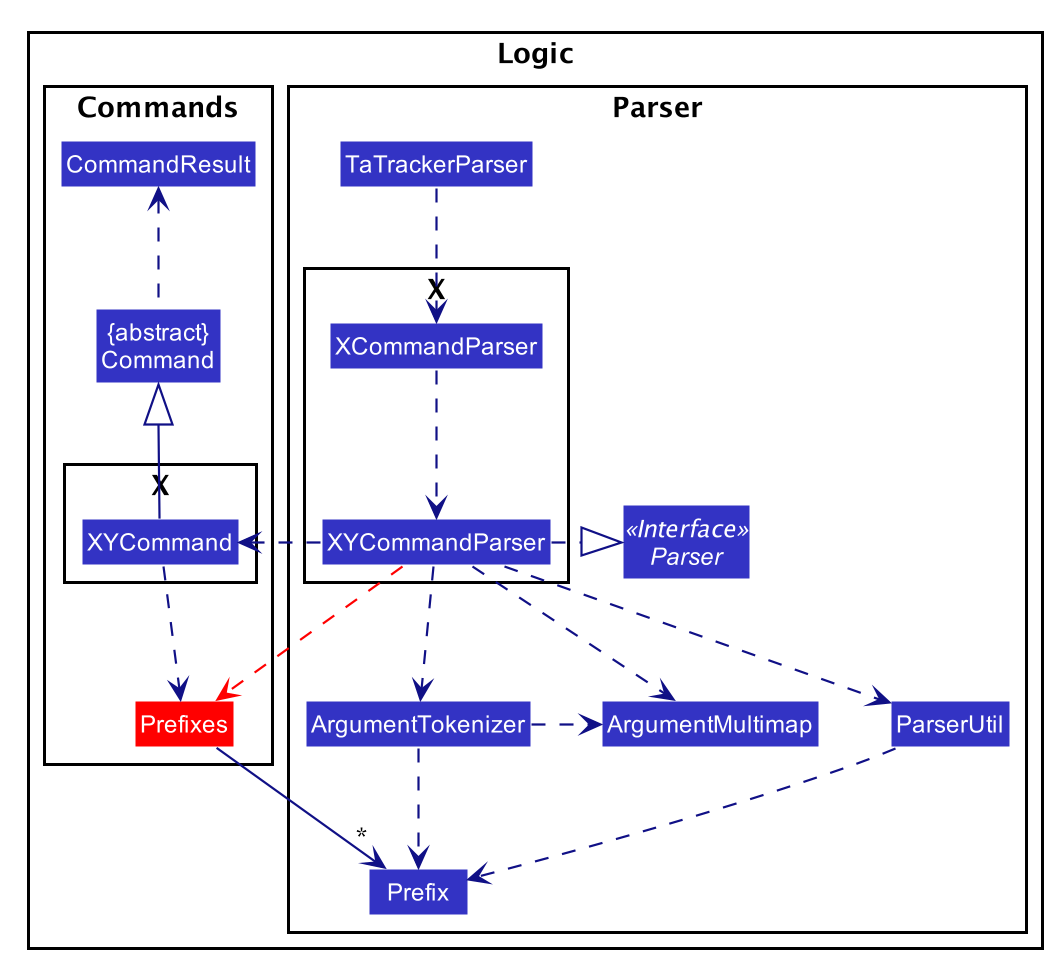

The diagram above was rendered by PlantUML. Its source (embedded in the PNG):
@startuml








skinparam BackgroundColor #FFFFFFF

skinparam Shadowing false

skinparam Class {
    FontColor #FFFFFF
    BorderThickness 1
    BorderColor #FFFFFF
    StereotypeFontColor #FFFFFF
    FontName Arial
}

skinparam Actor {
    BorderColor #000000
    Color #000000
    FontName Arial
}

skinparam Sequence {
    MessageAlign center
    BoxFontSize 15
    BoxPadding 0
    BoxFontColor #FFFFFF
    FontName Arial
}

skinparam Participant {
    FontColor #FFFFFFF
    Padding 20
}

skinparam MinClassWidth 50
skinparam ParticipantPadding 10
skinparam Shadowing false
skinparam DefaultTextAlignment center
skinparam packageStyle Rectangle

hide footbox
hide members
hide circle
skinparam arrowThickness 1.1
skinparam arrowColor #101086
skinparam classBackgroundColor #3333C4

package Logic {
    package Parser as ParserPkg {

        Class TaTrackerParser
        Interface Parser <<Interface>>


        package X as ModelParser {
            Class XCommandParser
            Class XYCommandParser

            TaTrackerParser .down.> XCommandParser
            XCommandParser .down.> XYCommandParser
        }

        XYCommandParser .right.|> Parser

        Class Prefix

        Class ArgumentTokenizer
        Class ArgumentMultimap

        Class ParserUtil


        XYCommandParser .down.> ArgumentMultimap
        XYCommandParser .down.> ArgumentTokenizer
        XYCommandParser .down.> ParserUtil

        ArgumentTokenizer .right.> ArgumentMultimap

        ArgumentTokenizer .down.> Prefix
        ParserUtil .down.> Prefix

    }

    package Commands as ModelCommand {
        package X {
            Class XYCommand
        }

        Class Prefixes #RED

        Class CommandResult
        Class "{abstract}\nCommand" as Command

        Command .up.> CommandResult
        XYCommand -up-|> Command

        XYCommand .down[#101086].> Prefixes
    }

    XYCommandParser .down[#RED].> Prefixes

    Prefixes -right[hidden]- ParserUtil
    Prefixes -down-> "*" Prefix

    XYCommandParser .right.> XYCommand
}
@enduml